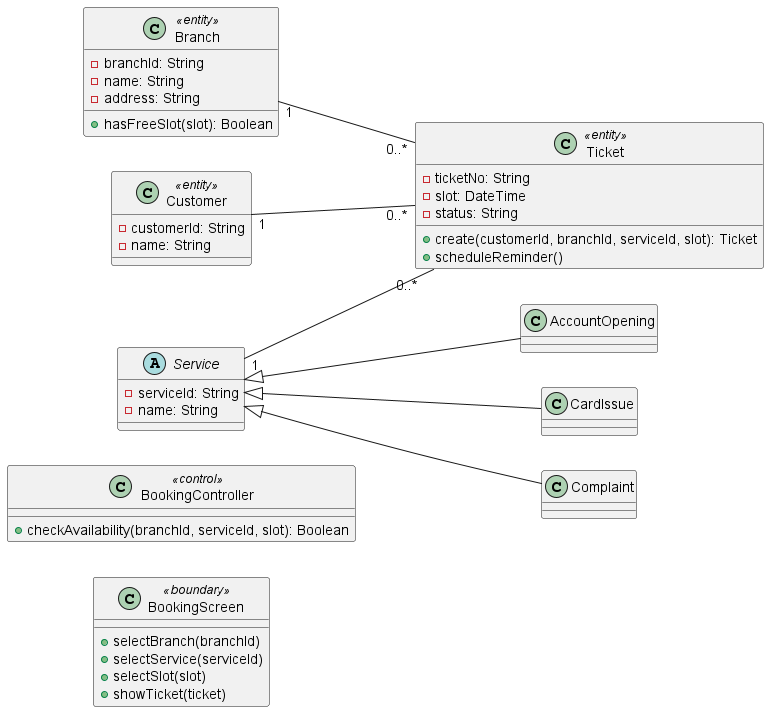

The diagram above was rendered by PlantUML. Its source (embedded in the PNG):
@startuml
left to right direction
class BookingScreen <<boundary>> {
  +selectBranch(branchId)
  +selectService(serviceId)
  +selectSlot(slot)
  +showTicket(ticket)
}
class BookingController <<control>> {
  +checkAvailability(branchId, serviceId, slot): Boolean
}
class Branch <<entity>> {
  -branchId: String
  -name: String
  -address: String
  +hasFreeSlot(slot): Boolean
}
class Ticket <<entity>> {
  -ticketNo: String
  -slot: DateTime
  -status: String
  +create(customerId, branchId, serviceId, slot): Ticket
  +scheduleReminder()
}
class Customer <<entity>> {
  -customerId: String
  -name: String
}
abstract class Service {
  -serviceId: String
  -name: String
}
class AccountOpening
class CardIssue
class Complaint

Customer "1" -- "0..*" Ticket
Branch "1" -- "0..*" Ticket
Service "1" -- "0..*" Ticket
Service <|-- AccountOpening
Service <|-- CardIssue
Service <|-- Complaint
@enduml